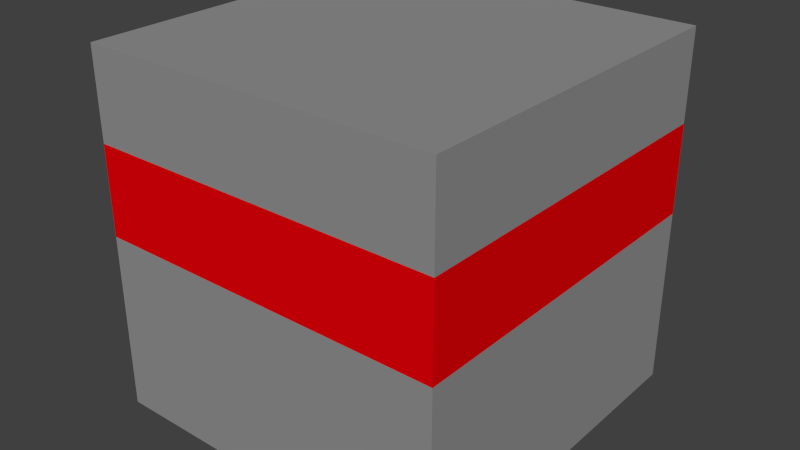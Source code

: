 # Source: bench.blend  (saved by Blender 2.73.0; exported with 4.5.12 LTS)
import bpy
from mathutils import Matrix  # noqa: F401  (used for matrix-valued properties, if any)

bpy.ops.wm.read_factory_settings(use_empty=True)
scene = bpy.context.scene
scene.name = 'Scene'

# ---- collections
col_collection_1 = bpy.data.collections.new('Collection 1'); scene.collection.children.link(col_collection_1)

# ---- materials (node trees are filled in below, after node groups)
mat_base = bpy.data.materials.new('base')
mat_base.alpha_threshold = 0.0
mat_base.use_transparent_shadow = False
mat_base.diffuse_color = (0.2883, 0.2883, 0.2883, 1.0)
mat_base.roughness = 0.5
mat_base.line_color = (0.0, 0.0, 0.0, 1.0)
mat_trim = bpy.data.materials.new('trim')
mat_trim.alpha_threshold = 0.0
mat_trim.use_transparent_shadow = False
mat_trim.diffuse_color = (0.8, 0.0, 0.002309, 1.0)
mat_trim.roughness = 0.5

# ---- material node trees

# ---- world
world_world = bpy.data.worlds.new('World'); scene.world = world_world
world_world.color = (0.05088, 0.05088, 0.05088)
world_world.use_sun_shadow = False
world_world.sun_shadow_jitter_overblur = 0.0
world_world.cycles.sampling_method = 'MANUAL'
world_world.cycles.sample_map_resolution = 256

# ---- meshes
me_cube = bpy.data.meshes.new('Cube')
me_cube.from_pydata([(1.0, 1.0, 0.0), (1.0, -1.0, 0.0), (-1.0, -1.0, 0.0), (-1.0, 1.0, 0.0), (1.0, 1.0, 2.0), (1.0, -1.0, 2.0), (-1.0, -1.0, 2.0), (-1.0, 1.0, 2.0), (1.0, 1.0, 1.0), (1.0, -1.0, 1.0), (-1.0, -1.0, 1.0), (-1.0, 1.0, 1.0), (1.0, 1.0, 1.5), (1.0, -1.0, 1.5), (-1.0, -1.0, 1.5), (-1.0, 1.0, 1.5)], [], [(0, 1, 2, 3), (4, 7, 6, 5), (12, 4, 5, 13), (13, 5, 6, 14), (14, 6, 7, 15), (8, 0, 3, 11), (12, 8, 11, 15), (2, 10, 11, 3), (1, 9, 10, 2), (0, 8, 9, 1), (4, 12, 15, 7), (10, 14, 15, 11), (9, 13, 14, 10), (8, 12, 13, 9)])
me_cube.polygons.foreach_set('material_index', [0, 0, 0, 0, 0, 0, 1, 0, 0, 0, 0, 1, 1, 1])
me_cube.materials.append(mat_base)
me_cube.materials.append(mat_trim)
me_cube.use_remesh_preserve_volume = False
me_cube.use_remesh_preserve_attributes = False
me_cube.use_mirror_vertex_groups = False
me_cube.update()

# ---- objects
ob_benchmesh = bpy.data.objects.new('benchMesh', me_cube)

# ---- transforms, parenting, visibility, modifiers, constraints
ob_benchmesh.location = (0.0, 0.0, 0.0)
ob_benchmesh.lock_rotations_4d = False
ob_benchmesh.empty_display_type = 'ARROWS'
ob_benchmesh.lineart.crease_threshold = 0.0

# ---- collection membership
col_collection_1.objects.link(ob_benchmesh)

# ---- scene / render settings (as saved in the file)
scene.frame_start = 1; scene.frame_end = 250; scene.frame_set(1)
scene.render.engine = 'BLENDER_EEVEE_NEXT'
scene.render.resolution_percentage = 50
scene.render.dither_intensity = 0.0
scene.cycles.use_denoising = False
scene.cycles.samples = 10
scene.cycles.sampling_pattern = 'TABULATED_SOBOL'
scene.cycles.light_sampling_threshold = 0.0
scene.cycles.use_adaptive_sampling = False
scene.cycles.use_light_tree = False
scene.cycles.blur_glossy = 0.0
scene.cycles.pixel_filter_type = 'GAUSSIAN'
scene.cycles.sample_clamp_indirect = 0.0
scene.view_settings.view_transform = 'Standard'
bpy.context.view_layer.update()

# ---- added for rendering (the .blend has no active camera and no usable light): camera, sun
cam_auto = bpy.data.cameras.new('AutoCamera')
cam_auto.lens = 50.0
cam_auto.sensor_width = 36.0
cam_auto.clip_end = 1000.0
ob_auto_camera = bpy.data.objects.new('AutoCamera', cam_auto)
scene.collection.objects.link(ob_auto_camera)
ob_auto_camera.location = (3.20507, -3.84609, 3.56406)
ob_auto_camera.rotation_euler = (1.09748, -7.21219e-08, 0.694738)
scene.camera = ob_auto_camera
light_auto_sun = bpy.data.lights.new('AutoSun', 'SUN')
light_auto_sun.energy = 3.0
light_auto_sun.angle = 0.0523599
ob_auto_sun = bpy.data.objects.new('AutoSun', light_auto_sun)
scene.collection.objects.link(ob_auto_sun)
ob_auto_sun.rotation_euler = (0.872665, 0.174533, 0.523599)
bpy.context.view_layer.update()
